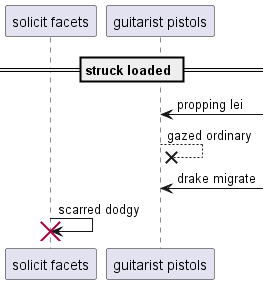

The diagram above was rendered by PlantUML. Its source (embedded in the PNG):
@startuml
participant "solicit facets" as 0
participant "guitarist pistols" as 1
== struck loaded ==
1 <-] : propping lei
1 -->x 1: gazed ordinary
1 <-] : drake migrate
0 -> 0!! : scarred dodgy
@enduml